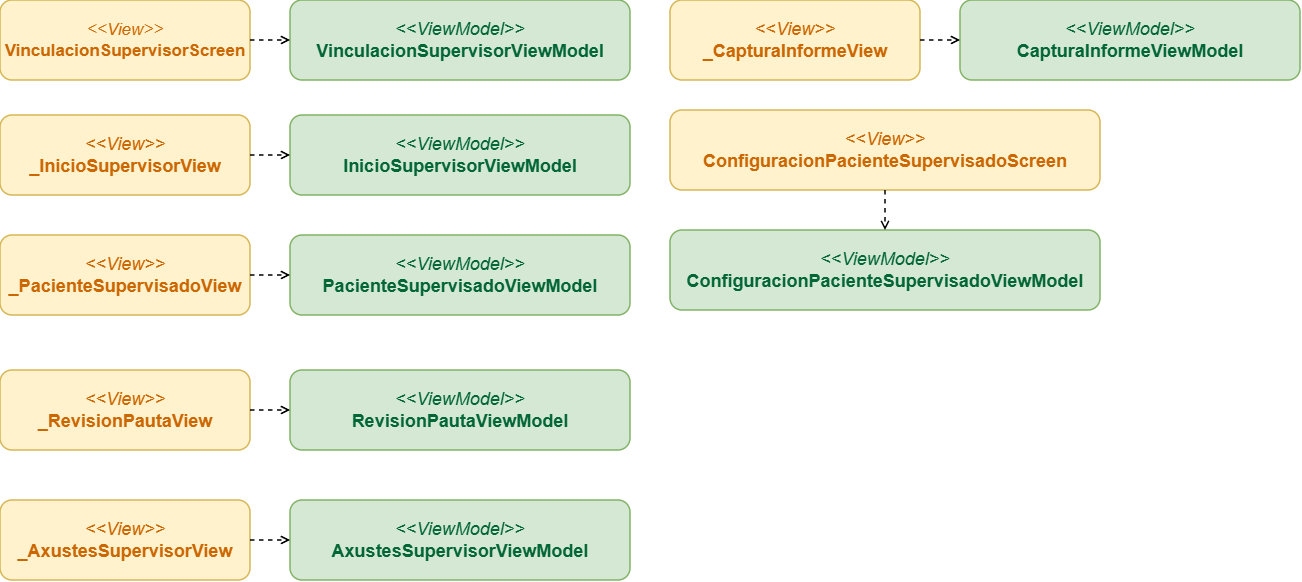

The diagram above was exported from draw.io. Its source (the exported page's mxGraphModel, read from the mxfile embedded in the PNG):
<mxGraphModel dx="1406" dy="798" grid="1" gridSize="10" guides="1" tooltips="1" connect="1" arrows="1" fold="1" page="1" pageScale="1" pageWidth="1460" pageHeight="760" math="0" shadow="0">
  <root>
    <mxCell id="0" />
    <mxCell id="1" parent="0" />
    <mxCell id="10" parent="1" style="rounded=1;whiteSpace=wrap;html=1;align=center;verticalAlign=middle;spacing=8;fontSize=16;strokeWidth=1.5;fillColor=#fff2cc;strokeColor=#d6b656;fontColor=#CC6600;" value="&lt;div style=&quot;text-align:center;&quot;&gt;&lt;span style=&quot;&quot;&gt;&lt;font style=&quot;font-size: 17px;&quot;&gt;&lt;i style=&quot;&quot;&gt;&amp;lt;&amp;lt;View&amp;gt;&amp;gt;&lt;/i&gt;&lt;br&gt;&lt;b style=&quot;&quot;&gt;VinculacionSupervisorScreen&lt;/b&gt;&lt;/font&gt;&lt;/span&gt;&lt;/div&gt;" vertex="1">
      <mxGeometry height="80" width="250" x="60" y="85" as="geometry" />
    </mxCell>
    <mxCell id="11" parent="1" style="rounded=1;whiteSpace=wrap;html=1;align=center;verticalAlign=middle;spacing=8;fontSize=16;strokeWidth=1.5;fillColor=#d5e8d4;strokeColor=#82b366;" value="&lt;div style=&quot;text-align:center;&quot;&gt;&lt;span style=&quot;color: rgb(0, 102, 51);&quot;&gt;&lt;font style=&quot;font-size: 18px;&quot;&gt;&lt;i style=&quot;&quot;&gt;&amp;lt;&amp;lt;ViewModel&amp;gt;&amp;gt;&lt;/i&gt;&lt;br&gt;&lt;b style=&quot;&quot;&gt;VinculacionSupervisorViewModel&lt;/b&gt;&lt;/font&gt;&lt;/span&gt;&lt;/div&gt;" vertex="1">
      <mxGeometry height="80" width="340" x="350" y="85" as="geometry" />
    </mxCell>
    <mxCell id="12" parent="1" style="rounded=1;whiteSpace=wrap;html=1;align=center;verticalAlign=middle;spacing=8;fontSize=16;strokeWidth=1.5;strokeColor=#d6b656;fontFamily=Helvetica;fontColor=#CC6600;fillColor=#fff2cc;fontStyle=0;" value="&lt;div style=&quot;text-align:center;&quot;&gt;&lt;span style=&quot;&quot;&gt;&lt;font style=&quot;font-size: 18px;&quot;&gt;&lt;i style=&quot;&quot;&gt;&amp;lt;&amp;lt;View&amp;gt;&amp;gt;&lt;/i&gt;&lt;br&gt;&lt;b style=&quot;&quot;&gt;_InicioSupervisorView&lt;/b&gt;&lt;/font&gt;&lt;/span&gt;&lt;/div&gt;" vertex="1">
      <mxGeometry height="80" width="250" x="60" y="200" as="geometry" />
    </mxCell>
    <mxCell id="13" parent="1" style="rounded=1;whiteSpace=wrap;html=1;align=center;verticalAlign=middle;spacing=8;fontSize=16;strokeWidth=1.5;strokeColor=#82b366;fontFamily=Helvetica;fontColor=default;fillColor=#d5e8d4;" value="&lt;div style=&quot;text-align:center;&quot;&gt;&lt;span style=&quot;color: rgb(0, 102, 51);&quot;&gt;&lt;font style=&quot;font-size: 18px;&quot;&gt;&lt;i style=&quot;&quot;&gt;&amp;lt;&amp;lt;ViewModel&amp;gt;&amp;gt;&lt;/i&gt;&lt;br&gt;&lt;b style=&quot;&quot;&gt;InicioSupervisorViewModel&lt;/b&gt;&lt;/font&gt;&lt;/span&gt;&lt;/div&gt;" vertex="1">
      <mxGeometry height="80" width="340" x="350" y="200" as="geometry" />
    </mxCell>
    <mxCell id="14" parent="1" style="rounded=1;whiteSpace=wrap;html=1;align=center;verticalAlign=middle;spacing=8;fontSize=16;strokeWidth=1.5;strokeColor=#d6b656;fontFamily=Helvetica;fontColor=#CC6600;fillColor=#fff2cc;fontStyle=0;" value="&lt;div style=&quot;text-align:center;&quot;&gt;&lt;span style=&quot;&quot;&gt;&lt;font style=&quot;font-size: 18px;&quot;&gt;&lt;i style=&quot;&quot;&gt;&amp;lt;&amp;lt;View&amp;gt;&amp;gt;&lt;/i&gt;&lt;br&gt;&lt;b style=&quot;&quot;&gt;_PacienteSupervisadoView&lt;/b&gt;&lt;/font&gt;&lt;/span&gt;&lt;/div&gt;" vertex="1">
      <mxGeometry height="80" width="250" x="60" y="320" as="geometry" />
    </mxCell>
    <mxCell id="15" parent="1" style="rounded=1;whiteSpace=wrap;html=1;align=center;verticalAlign=middle;spacing=8;fontSize=16;strokeWidth=1.5;strokeColor=#82b366;fontFamily=Helvetica;fontColor=default;fillColor=#d5e8d4;" value="&lt;div style=&quot;text-align:center;&quot;&gt;&lt;span style=&quot;color: rgb(0, 102, 51);&quot;&gt;&lt;font style=&quot;font-size: 18px;&quot;&gt;&lt;i style=&quot;&quot;&gt;&amp;lt;&amp;lt;ViewModel&amp;gt;&amp;gt;&lt;/i&gt;&lt;br&gt;&lt;b style=&quot;&quot;&gt;PacienteSupervisadoViewModel&lt;/b&gt;&lt;/font&gt;&lt;/span&gt;&lt;/div&gt;" vertex="1">
      <mxGeometry height="80" width="340" x="350" y="320" as="geometry" />
    </mxCell>
    <mxCell id="16" parent="1" style="rounded=1;whiteSpace=wrap;html=1;align=center;verticalAlign=middle;spacing=8;fontSize=16;strokeWidth=1.5;strokeColor=#d6b656;fontFamily=Helvetica;fontColor=#CC6600;fillColor=#fff2cc;" value="&lt;div style=&quot;text-align:center;&quot;&gt;&lt;span style=&quot;&quot;&gt;&lt;font style=&quot;font-size: 18px;&quot;&gt;&lt;i style=&quot;&quot;&gt;&amp;lt;&amp;lt;View&amp;gt;&amp;gt;&lt;/i&gt;&lt;br&gt;&lt;b style=&quot;&quot;&gt;ConfiguracionPacienteSupervisadoScreen&lt;/b&gt;&lt;/font&gt;&lt;/span&gt;&lt;/div&gt;" vertex="1">
      <mxGeometry height="80" width="430" x="730" y="195" as="geometry" />
    </mxCell>
    <mxCell id="17" parent="1" style="rounded=1;whiteSpace=wrap;html=1;align=center;verticalAlign=middle;spacing=8;fontSize=16;strokeWidth=1.5;strokeColor=#82b366;fontFamily=Helvetica;fontColor=default;fillColor=#d5e8d4;" value="&lt;div style=&quot;text-align:center;&quot;&gt;&lt;span style=&quot;color: rgb(0, 102, 51);&quot;&gt;&lt;font style=&quot;font-size: 18px;&quot;&gt;&lt;i style=&quot;&quot;&gt;&amp;lt;&amp;lt;ViewModel&amp;gt;&amp;gt;&lt;/i&gt;&lt;br&gt;&lt;b style=&quot;&quot;&gt;ConfiguracionPacienteSupervisadoViewModel&lt;/b&gt;&lt;/font&gt;&lt;/span&gt;&lt;/div&gt;" vertex="1">
      <mxGeometry height="80" width="430" x="730" y="315" as="geometry" />
    </mxCell>
    <mxCell id="18" parent="1" style="rounded=1;whiteSpace=wrap;html=1;align=center;verticalAlign=middle;spacing=8;fontSize=16;strokeWidth=1.5;strokeColor=#d6b656;fontFamily=Helvetica;fontColor=#CC6600;fillColor=#fff2cc;" value="&lt;div style=&quot;text-align:center;&quot;&gt;&lt;span style=&quot;&quot;&gt;&lt;font style=&quot;font-size: 18px;&quot;&gt;&lt;i style=&quot;&quot;&gt;&amp;lt;&amp;lt;View&amp;gt;&amp;gt;&lt;/i&gt;&lt;br&gt;&lt;b style=&quot;&quot;&gt;_AxustesSupervisorView&lt;/b&gt;&lt;/font&gt;&lt;/span&gt;&lt;/div&gt;" vertex="1">
      <mxGeometry height="80" width="250" x="60" y="585" as="geometry" />
    </mxCell>
    <mxCell id="19" parent="1" style="rounded=1;whiteSpace=wrap;html=1;align=center;verticalAlign=middle;spacing=8;fontSize=16;strokeWidth=1.5;strokeColor=#82b366;fontFamily=Helvetica;fontColor=default;fillColor=#d5e8d4;" value="&lt;div style=&quot;text-align:center;&quot;&gt;&lt;span style=&quot;color: rgb(0, 102, 51);&quot;&gt;&lt;font style=&quot;font-size: 18px;&quot;&gt;&lt;i style=&quot;&quot;&gt;&amp;lt;&amp;lt;ViewModel&amp;gt;&amp;gt;&lt;/i&gt;&lt;br&gt;&lt;b style=&quot;&quot;&gt;AxustesSupervisorViewModel&lt;/b&gt;&lt;/font&gt;&lt;/span&gt;&lt;/div&gt;" vertex="1">
      <mxGeometry height="80" width="340" x="350" y="585" as="geometry" />
    </mxCell>
    <mxCell id="20" parent="1" style="rounded=1;whiteSpace=wrap;html=1;align=center;verticalAlign=middle;spacing=8;fontSize=16;strokeWidth=1.5;strokeColor=#d6b656;fontFamily=Helvetica;fontColor=default;fillColor=#fff2cc;" value="&lt;div style=&quot;text-align:center;&quot;&gt;&lt;span style=&quot;color: rgb(204, 102, 0);&quot;&gt;&lt;font style=&quot;font-size: 18px;&quot;&gt;&lt;i&gt;&amp;lt;&amp;lt;View&amp;gt;&amp;gt;&lt;/i&gt;&lt;br&gt;&lt;b&gt;_CapturaInformeView&lt;/b&gt;&lt;/font&gt;&lt;/span&gt;&lt;/div&gt;" vertex="1">
      <mxGeometry height="80" width="250" x="730" y="85" as="geometry" />
    </mxCell>
    <mxCell id="21" parent="1" style="rounded=1;whiteSpace=wrap;html=1;align=center;verticalAlign=middle;spacing=8;fontSize=16;strokeWidth=1.5;strokeColor=#82b366;fontFamily=Helvetica;fontColor=default;fillColor=#d5e8d4;" value="&lt;div style=&quot;text-align:center;&quot;&gt;&lt;span style=&quot;color: rgb(0, 102, 51);&quot;&gt;&lt;font style=&quot;font-size: 18px;&quot;&gt;&lt;i style=&quot;&quot;&gt;&amp;lt;&amp;lt;ViewModel&amp;gt;&amp;gt;&lt;/i&gt;&lt;br&gt;&lt;b style=&quot;&quot;&gt;CapturaInformeViewModel&lt;/b&gt;&lt;/font&gt;&lt;/span&gt;&lt;/div&gt;" vertex="1">
      <mxGeometry height="80" width="340" x="1020" y="85" as="geometry" />
    </mxCell>
    <mxCell id="22" parent="1" style="rounded=1;whiteSpace=wrap;html=1;align=center;verticalAlign=middle;spacing=8;fontSize=16;strokeWidth=1.5;strokeColor=#d6b656;fontFamily=Helvetica;fontColor=#CC6600;fillColor=#fff2cc;fontStyle=0;" value="&lt;div style=&quot;text-align:center;&quot;&gt;&lt;span style=&quot;&quot;&gt;&lt;font style=&quot;font-size: 18px;&quot;&gt;&lt;i style=&quot;&quot;&gt;&amp;lt;&amp;lt;View&amp;gt;&amp;gt;&lt;/i&gt;&lt;br&gt;&lt;b style=&quot;&quot;&gt;_RevisionPautaView&lt;/b&gt;&lt;/font&gt;&lt;/span&gt;&lt;/div&gt;" vertex="1">
      <mxGeometry height="80" width="250" x="60" y="455" as="geometry" />
    </mxCell>
    <mxCell id="23" parent="1" style="rounded=1;whiteSpace=wrap;html=1;align=center;verticalAlign=middle;spacing=8;fontSize=16;strokeWidth=1.5;strokeColor=#82b366;fontFamily=Helvetica;fontColor=default;fillColor=#d5e8d4;" value="&lt;div style=&quot;text-align:center;&quot;&gt;&lt;span style=&quot;color: rgb(0, 102, 51);&quot;&gt;&lt;font style=&quot;font-size: 18px;&quot;&gt;&lt;i style=&quot;&quot;&gt;&amp;lt;&amp;lt;ViewModel&amp;gt;&amp;gt;&lt;/i&gt;&lt;br&gt;&lt;b style=&quot;&quot;&gt;RevisionPautaViewModel&lt;/b&gt;&lt;/font&gt;&lt;/span&gt;&lt;/div&gt;" vertex="1">
      <mxGeometry height="80" width="340" x="350" y="455" as="geometry" />
    </mxCell>
    <mxCell id="100" edge="1" parent="1" source="10" style="edgeStyle=orthogonalEdgeStyle;rounded=0;orthogonalLoop=1;jettySize=auto;html=1;dashed=1;endArrow=open;endFill=0;strokeWidth=1.5;" target="11" value="">
      <mxGeometry relative="1" as="geometry" />
    </mxCell>
    <mxCell id="101" edge="1" parent="1" source="12" style="edgeStyle=orthogonalEdgeStyle;rounded=0;orthogonalLoop=1;jettySize=auto;html=1;dashed=1;endArrow=open;endFill=0;strokeWidth=1.5;" target="13" value="">
      <mxGeometry relative="1" as="geometry" />
    </mxCell>
    <mxCell id="102" edge="1" parent="1" source="14" style="edgeStyle=orthogonalEdgeStyle;rounded=0;orthogonalLoop=1;jettySize=auto;html=1;dashed=1;endArrow=open;endFill=0;strokeWidth=1.5;" target="15" value="">
      <mxGeometry relative="1" as="geometry" />
    </mxCell>
    <mxCell id="103" edge="1" parent="1" source="16" style="edgeStyle=orthogonalEdgeStyle;rounded=0;orthogonalLoop=1;jettySize=auto;html=1;dashed=1;endArrow=open;endFill=0;strokeWidth=1.5;" target="17" value="">
      <mxGeometry relative="1" as="geometry" />
    </mxCell>
    <mxCell id="104" edge="1" parent="1" source="18" style="edgeStyle=orthogonalEdgeStyle;rounded=0;orthogonalLoop=1;jettySize=auto;html=1;dashed=1;endArrow=open;endFill=0;strokeWidth=1.5;" target="19" value="">
      <mxGeometry relative="1" as="geometry" />
    </mxCell>
    <mxCell id="105" edge="1" parent="1" source="20" style="edgeStyle=orthogonalEdgeStyle;rounded=0;orthogonalLoop=1;jettySize=auto;html=1;dashed=1;endArrow=open;endFill=0;strokeWidth=1.5;" target="21" value="">
      <mxGeometry relative="1" as="geometry" />
    </mxCell>
    <mxCell id="106" edge="1" parent="1" source="22" style="edgeStyle=orthogonalEdgeStyle;rounded=0;orthogonalLoop=1;jettySize=auto;html=1;dashed=1;endArrow=open;endFill=0;strokeWidth=1.5;" target="23" value="">
      <mxGeometry relative="1" as="geometry" />
    </mxCell>
  </root>
</mxGraphModel>